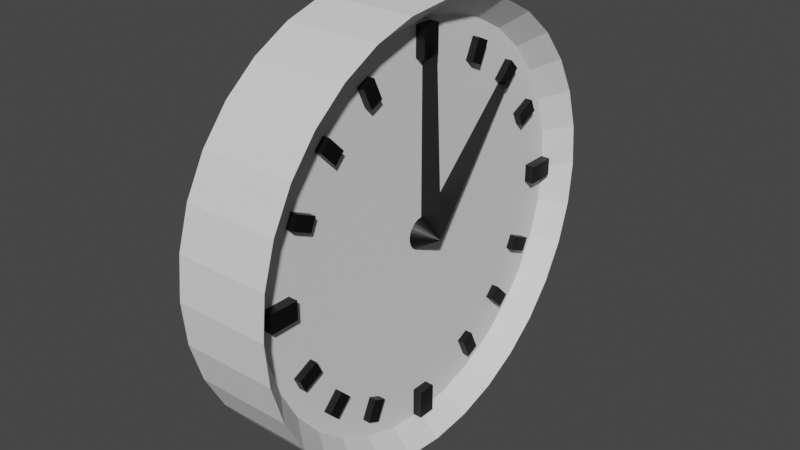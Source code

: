 # Source: Power_up_Tids_stop.blend  (saved by Blender 2.93.21; exported with 4.5.12 LTS)
import bpy
from mathutils import Matrix  # noqa: F401  (used for matrix-valued properties, if any)

bpy.ops.wm.read_factory_settings(use_empty=True)
scene = bpy.context.scene
scene.name = 'Scene'

# ---- collections
col_collection = bpy.data.collections.new('Collection'); scene.collection.children.link(col_collection)

# ---- materials (node trees are filled in below, after node groups)
mat_material_004 = bpy.data.materials.new('Material.004')
mat_material_004.use_transparent_shadow = False

# ---- material node trees
mat_material_004.use_nodes = True; mat_material_004.node_tree.nodes.clear()
_N = mat_material_004.node_tree.nodes; _L = mat_material_004.node_tree.links
n0 = _N.new('ShaderNodeBsdfPrincipled'); n0.name = 'Principled BSDF'; n0.location = (10, 300)
n0.distribution = 'GGX'
n0.subsurface_method = 'BURLEY'
n0.inputs[0].default_value = (0.0, 0.0, 0.0, 1.0)
n0.inputs[3].default_value = 1.45
n0.inputs[27].default_value = (0.0, 0.0, 0.0, 1.0)
n0.inputs[28].default_value = 1.0
n1 = _N.new('ShaderNodeOutputMaterial'); n1.name = 'Material Output'; n1.location = (300, 300)
_L.new(n0.outputs[0], n1.inputs[0])
n1.is_active_output = True

# ---- world
world_world = bpy.data.worlds.new('World'); scene.world = world_world
world_world.use_nodes = True; world_world.node_tree.nodes.clear()
_N = world_world.node_tree.nodes; _L = world_world.node_tree.links
n0 = _N.new('ShaderNodeOutputWorld'); n0.name = 'World Output'; n0.location = (300, 300)
n1 = _N.new('ShaderNodeBackground'); n1.name = 'Background'; n1.location = (10, 300)
n1.inputs[0].default_value = (0.05088, 0.05088, 0.05088, 1.0)
_L.new(n1.outputs[0], n0.inputs[0])
n0.is_active_output = True
world_world.color = (0.05088, 0.05088, 0.05088)
world_world.use_sun_shadow = False
world_world.sun_shadow_jitter_overblur = 0.0

# ---- meshes
me_cylinder = bpy.data.meshes.new('Cylinder')
me_cylinder.from_pydata([(2.422e-09, 1.105, -1.105), (2.422e-09, 1.105, 1.105), (0.2156, 1.084, -1.105), (0.2156, 1.084, 1.105), (0.4229, 1.021, -1.105), (0.4229, 1.021, 1.105), (0.614, 0.9188, -1.105), (0.614, 0.9188, 1.105), (0.7814, 0.7814, -1.105), (0.7814, 0.7814, 1.105), (0.9188, 0.614, -1.105), (0.9188, 0.614, 1.105), (1.021, 0.4229, -1.105), (1.021, 0.4229, 1.105), (1.084, 0.2156, -1.105), (1.084, 0.2156, 1.105), (1.105, -4.461e-08, -1.105), (1.105, -4.461e-08, 1.105), (1.084, -0.2156, -1.105), (1.084, -0.2156, 1.105), (1.021, -0.4229, -1.105), (1.021, -0.4229, 1.105), (0.9188, -0.614, -1.105), (0.9188, -0.614, 1.105), (0.7814, -0.7814, -1.105), (0.7814, -0.7814, 1.105), (0.614, -0.9188, -1.105), (0.614, -0.9188, 1.105), (0.4229, -1.021, -1.105), (0.4229, -1.021, 1.105), (0.2156, -1.084, -1.105), (0.2156, -1.084, 1.105), (-9.419e-08, -1.105, -1.105), (-9.419e-08, -1.105, 1.105), (-0.2156, -1.084, -1.105), (-0.2156, -1.084, 1.105), (-0.4229, -1.021, -1.105), (-0.4229, -1.021, 1.105), (-0.614, -0.9188, -1.105), (-0.614, -0.9188, 1.105), (-0.7814, -0.7814, -1.105), (-0.7814, -0.7814, 1.105), (-0.9188, -0.614, -1.105), (-0.9188, -0.614, 1.105), (-1.021, -0.4229, -1.105), (-1.021, -0.4229, 1.105), (-1.084, -0.2156, -1.105), (-1.084, -0.2156, 1.105), (-1.105, 1.687e-08, -1.105), (-1.105, 1.687e-08, 1.105), (-1.084, 0.2156, -1.105), (-1.084, 0.2156, 1.105), (-1.021, 0.4229, -1.105), (-1.021, 0.4229, 1.105), (-0.9188, 0.614, -1.105), (-0.9188, 0.614, 1.105), (-0.7814, 0.7814, -1.105), (-0.7814, 0.7814, 1.105), (-0.614, 0.9188, -1.105), (-0.614, 0.9188, 1.105), (-0.4229, 1.021, -1.105), (-0.4229, 1.021, 1.105), (-0.2156, 1.084, -1.105), (-0.2156, 1.084, 1.105), (0.1951, 0.9808, 0.5643), (-1.007e-09, 1.0, 0.5643), (0.3827, 0.9239, 0.5643), (0.5556, 0.8315, 0.5643), (0.7071, 0.7071, 0.5643), (0.8315, 0.5556, 0.5643), (0.9239, 0.3827, 0.5643), (0.9808, 0.1951, 0.5643), (1.0, -4.371e-08, 0.5643), (0.9808, -0.1951, 0.5643), (0.9239, -0.3827, 0.5643), (0.8315, -0.5556, 0.5643), (0.7071, -0.7071, 0.5643), (0.5556, -0.8315, 0.5643), (0.3827, -0.9239, 0.5643), (0.1951, -0.9808, 0.5643), (-8.843e-08, -1.0, 0.5643), (-0.1951, -0.9808, 0.5643), (-0.3827, -0.9239, 0.5643), (-0.5556, -0.8315, 0.5643), (-0.7071, -0.7071, 0.5643), (-0.8315, -0.5556, 0.5643), (-0.9239, -0.3827, 0.5643), (-0.9808, -0.1951, 0.5643), (-1.0, 1.192e-08, 0.5643), (-0.9808, 0.1951, 0.5643), (-0.9239, 0.3827, 0.5643), (-0.8315, 0.5556, 0.5643), (-0.7071, 0.7071, 0.5643), (-0.5556, 0.8315, 0.5643), (-0.3827, 0.9239, 0.5643), (-0.1951, 0.9808, 0.5643)], [], [(0, 1, 3, 2), (2, 3, 5, 4), (4, 5, 7, 6), (6, 7, 9, 8), (8, 9, 11, 10), (10, 11, 13, 12), (12, 13, 15, 14), (14, 15, 17, 16), (16, 17, 19, 18), (18, 19, 21, 20), (20, 21, 23, 22), (22, 23, 25, 24), (24, 25, 27, 26), (26, 27, 29, 28), (28, 29, 31, 30), (30, 31, 33, 32), (32, 33, 35, 34), (34, 35, 37, 36), (36, 37, 39, 38), (38, 39, 41, 40), (40, 41, 43, 42), (42, 43, 45, 44), (44, 45, 47, 46), (46, 47, 49, 48), (48, 49, 51, 50), (50, 51, 53, 52), (52, 53, 55, 54), (54, 55, 57, 56), (56, 57, 59, 58), (58, 59, 61, 60), (39, 37, 82, 83), (60, 61, 63, 62), (62, 63, 1, 0), (0, 2, 4, 6, 8, 10, 12, 14, 16, 18, 20, 22, 24, 26, 28, 30, 32, 34, 36, 38, 40, 42, 44, 46, 48, 50, 52, 54, 56, 58, 60, 62), (64, 65, 95, 94, 93, 92, 91, 90, 89, 88, 87, 86, 85, 84, 83, 82, 81, 80, 79, 78, 77, 76, 75, 74, 73, 72, 71, 70, 69, 68, 67, 66), (57, 55, 91, 92), (13, 11, 69, 70), (31, 29, 78, 79), (49, 47, 87, 88), (5, 3, 64, 66), (23, 21, 74, 75), (41, 39, 83, 84), (59, 57, 92, 93), (15, 13, 70, 71), (33, 31, 79, 80), (51, 49, 88, 89), (7, 5, 66, 67), (25, 23, 75, 76), (43, 41, 84, 85), (61, 59, 93, 94), (17, 15, 71, 72), (35, 33, 80, 81), (53, 51, 89, 90), (9, 7, 67, 68), (27, 25, 76, 77), (45, 43, 85, 86), (63, 61, 94, 95), (19, 17, 72, 73), (37, 35, 81, 82), (55, 53, 90, 91), (11, 9, 68, 69), (29, 27, 77, 78), (47, 45, 86, 87), (3, 1, 65, 64), (1, 63, 95, 65), (21, 19, 73, 74)])
_uv = me_cylinder.uv_layers.new(name='UVMap')
_uv.uv.foreach_set('vector', [1.0, 0.5, 1.0, 1.0, 0.9688, 1.0, 0.9688, 0.5, 0.9688, 0.5, 0.9688, 1.0, 0.9375, 1.0, 0.9375, 0.5, 0.9375, 0.5, 0.9375, 1.0, 0.9062, 1.0, 0.9062, 0.5, 0.9062, 0.5, 0.9062, 1.0, 0.875, 1.0, 0.875, 0.5, 0.875, 0.5, 0.875, 1.0, 0.8438, 1.0, 0.8438, 0.5, 0.8438, 0.5, 0.8438, 1.0, 0.8125, 1.0, 0.8125, 0.5, 0.8125, 0.5, 0.8125, 1.0, 0.7812, 1.0, 0.7812, 0.5, 0.7812, 0.5, 0.7812, 1.0, 0.75, 1.0, 0.75, 0.5, 0.75, 0.5, 0.75, 1.0, 0.7188, 1.0, 0.7188, 0.5, 0.7188, 0.5, 0.7188, 1.0, 0.6875, 1.0, 0.6875, 0.5, 0.6875, 0.5, 0.6875, 1.0, 0.6562, 1.0, 0.6562, 0.5, 0.6562, 0.5, 0.6562, 1.0, 0.625, 1.0, 0.625, 0.5, 0.625, 0.5, 0.625, 1.0, 0.5938, 1.0, 0.5938, 0.5, 0.5938, 0.5, 0.5938, 1.0, 0.5625, 1.0, 0.5625, 0.5, 0.5625, 0.5, 0.5625, 1.0, 0.5312, 1.0, 0.5312, 0.5, 0.5312, 0.5, 0.5312, 1.0, 0.5, 1.0, 0.5, 0.5, 0.5, 0.5, 0.5, 1.0, 0.4688, 1.0, 0.4688, 0.5, 0.4688, 0.5, 0.4688, 1.0, 0.4375, 1.0, 0.4375, 0.5, 0.4375, 0.5, 0.4375, 1.0, 0.4062, 1.0, 0.4062, 0.5, 0.4062, 0.5, 0.4062, 1.0, 0.375, 1.0, 0.375, 0.5, 0.375, 0.5, 0.375, 1.0, 0.3438, 1.0, 0.3438, 0.5, 0.3438, 0.5, 0.3438, 1.0, 0.3125, 1.0, 0.3125, 0.5, 0.3125, 0.5, 0.3125, 1.0, 0.2812, 1.0, 0.2812, 0.5, 0.2812, 0.5, 0.2812, 1.0, 0.25, 1.0, 0.25, 0.5, 0.25, 0.5, 0.25, 1.0, 0.2188, 1.0, 0.2188, 0.5, 0.2188, 0.5, 0.2188, 1.0, 0.1875, 1.0, 0.1875, 0.5, 0.1875, 0.5, 0.1875, 1.0, 0.1562, 1.0, 0.1562, 0.5, 0.1562, 0.5, 0.1562, 1.0, 0.125, 1.0, 0.125, 0.5, 0.125, 0.5, 0.125, 1.0, 0.09375, 1.0, 0.09375, 0.5, 0.09375, 0.5, 0.09375, 1.0, 0.0625, 1.0, 0.0625, 0.5, 0.4062, 1.0, 0.4375, 1.0, 0.4375, 1.0, 0.4062, 1.0, 0.0625, 0.5, 0.0625, 1.0, 0.03125, 1.0, 0.03125, 0.5, 0.03125, 0.5, 0.03125, 1.0, 0.0, 1.0, 0.0, 0.5, 0.75, 0.49, 0.7968, 0.4854, 0.8418, 0.4717, 0.8833, 0.4496, 0.9197, 0.4197, 0.9496, 0.3833, 0.9717, 0.3418, 0.9854, 0.2968, 0.99, 0.25, 0.9854, 0.2032, 0.9717, 0.1582, 0.9496, 0.1167, 0.9197, 0.08029, 0.8833, 0.05045, 0.8418, 0.02827, 0.7968, 0.01461, 0.75, 0.01, 0.7032, 0.01461, 0.6582, 0.02827, 0.6167, 0.05045, 0.5803, 0.08029, 0.5504, 0.1167, 0.5283, 0.1582, 0.5146, 0.2032, 0.51, 0.25, 0.5146, 0.2968, 0.5283, 0.3418, 0.5504, 0.3833, 0.5803, 0.4197, 0.6167, 0.4496, 0.6582, 0.4717, 0.7032, 0.4854, 0.2968, 0.4854, 0.25, 0.49, 0.2032, 0.4854, 0.1582, 0.4717, 0.1167, 0.4496, 0.08029, 0.4197, 0.05045, 0.3833, 0.02827, 0.3418, 0.01461, 0.2968, 0.01, 0.25, 0.01461, 0.2032, 0.02827, 0.1582, 0.05045, 0.1167, 0.08029, 0.08029, 0.1167, 0.05045, 0.1582, 0.02827, 0.2032, 0.01461, 0.25, 0.01, 0.2968, 0.01461, 0.3418, 0.02827, 0.3833, 0.05045, 0.4197, 0.08029, 0.4496, 0.1167, 0.4717, 0.1582, 0.4854, 0.2032, 0.49, 0.25, 0.4854, 0.2968, 0.4717, 0.3418, 0.4496, 0.3833, 0.4197, 0.4197, 0.3833, 0.4496, 0.3418, 0.4717, 0.125, 1.0, 0.1562, 1.0, 0.1562, 1.0, 0.125, 1.0, 0.8125, 1.0, 0.8438, 1.0, 0.8438, 1.0, 0.8125, 1.0, 0.5312, 1.0, 0.5625, 1.0, 0.5625, 1.0, 0.5312, 1.0, 0.25, 1.0, 0.2812, 1.0, 0.2812, 1.0, 0.25, 1.0, 0.9375, 1.0, 0.9688, 1.0, 0.9688, 1.0, 0.9375, 1.0, 0.6562, 1.0, 0.6875, 1.0, 0.6875, 1.0, 0.6562, 1.0, 0.375, 1.0, 0.4062, 1.0, 0.4062, 1.0, 0.375, 1.0, 0.09375, 1.0, 0.125, 1.0, 0.125, 1.0, 0.09375, 1.0, 0.7812, 1.0, 0.8125, 1.0, 0.8125, 1.0, 0.7812, 1.0, 0.5, 1.0, 0.5312, 1.0, 0.5312, 1.0, 0.5, 1.0, 0.2188, 1.0, 0.25, 1.0, 0.25, 1.0, 0.2188, 1.0, 0.9062, 1.0, 0.9375, 1.0, 0.9375, 1.0, 0.9062, 1.0, 0.625, 1.0, 0.6562, 1.0, 0.6562, 1.0, 0.625, 1.0, 0.3438, 1.0, 0.375, 1.0, 0.375, 1.0, 0.3438, 1.0, 0.0625, 1.0, 0.09375, 1.0, 0.09375, 1.0, 0.0625, 1.0, 0.75, 1.0, 0.7812, 1.0, 0.7812, 1.0, 0.75, 1.0, 0.4688, 1.0, 0.5, 1.0, 0.5, 1.0, 0.4688, 1.0, 0.1875, 1.0, 0.2188, 1.0, 0.2188, 1.0, 0.1875, 1.0, 0.875, 1.0, 0.9062, 1.0, 0.9062, 1.0, 0.875, 1.0, 0.5938, 1.0, 0.625, 1.0, 0.625, 1.0, 0.5938, 1.0, 0.3125, 1.0, 0.3438, 1.0, 0.3438, 1.0, 0.3125, 1.0, 0.03125, 1.0, 0.0625, 1.0, 0.0625, 1.0, 0.03125, 1.0, 0.7188, 1.0, 0.75, 1.0, 0.75, 1.0, 0.7188, 1.0, 0.4375, 1.0, 0.4688, 1.0, 0.4688, 1.0, 0.4375, 1.0, 0.1562, 1.0, 0.1875, 1.0, 0.1875, 1.0, 0.1562, 1.0, 0.8438, 1.0, 0.875, 1.0, 0.875, 1.0, 0.8438, 1.0, 0.5625, 1.0, 0.5938, 1.0, 0.5938, 1.0, 0.5625, 1.0, 0.2812, 1.0, 0.3125, 1.0, 0.3125, 1.0, 0.2812, 1.0, 0.9688, 1.0, 1.0, 1.0, 1.0, 1.0, 0.9688, 1.0, 0.0, 1.0, 0.03125, 1.0, 0.03125, 1.0, 0.0, 1.0, 0.6875, 1.0, 0.7188, 1.0, 0.7188, 1.0, 0.6875, 1.0])
me_cylinder.use_remesh_fix_poles = True
me_cylinder.use_remesh_preserve_attributes = False
me_cylinder.update()
me_cone = bpy.data.meshes.new('Cone')
me_cone.from_pydata([(0.0, 1.0, -1.0), (0.1951, 0.9808, -1.0), (0.3827, 0.9239, -1.0), (0.5556, 0.8315, -1.0), (0.7071, 0.7071, -1.0), (0.8315, 0.5556, -1.0), (0.9239, 0.3827, -1.0), (0.9808, 0.1951, -1.0), (1.0, -4.371e-08, -1.0), (0.9808, -0.1951, -1.0), (0.9239, -0.3827, -1.0), (0.8315, -0.5556, -1.0), (0.7071, -0.7071, -1.0), (0.5556, -0.8315, -1.0), (0.3827, -0.9239, -1.0), (0.1951, -0.9808, -1.0), (-8.742e-08, -1.0, -1.0), (-0.1951, -0.9808, -1.0), (-0.3827, -0.9239, -1.0), (-0.5556, -0.8315, -1.0), (-0.7071, -0.7071, -1.0), (-0.8315, -0.5556, -1.0), (-0.9239, -0.3827, -1.0), (-0.9808, -0.1951, -1.0), (-1.0, 1.192e-08, -1.0), (-0.9808, 0.1951, -1.0), (-0.9239, 0.3827, -1.0), (-0.8315, 0.5556, -1.0), (-0.7071, 0.7071, -1.0), (-0.5556, 0.8315, -1.0), (-0.3827, 0.9239, -1.0), (-0.1951, 0.9808, -1.0), (0.0, 0.0, 1.0), (0.0, 0.0, 1.0), (-0.8315, 0.5556, -1.0), (-0.7071, 0.7071, -1.0), (0.0, 0.0, 1.0), (-0.8315, 0.5556, -1.0), (-0.7071, 0.7071, -1.0), (-6.486, 6.639, -0.1422), (-7.317, 7.195, -2.142), (-7.193, 7.347, -2.142), (-9.821, -0.02626, 0.4341), (-10.82, -0.02626, -1.566), (-10.8, 0.1688, -1.566)], [], [(0, 32, 1), (1, 32, 2), (2, 32, 3), (3, 32, 4), (4, 32, 5), (5, 32, 6), (6, 32, 7), (7, 32, 8), (8, 32, 9), (9, 32, 10), (10, 32, 11), (11, 32, 12), (12, 32, 13), (13, 32, 14), (14, 32, 15), (15, 32, 16), (16, 32, 17), (17, 32, 18), (18, 32, 19), (19, 32, 20), (20, 32, 21), (21, 32, 22), (22, 32, 23), (23, 32, 24), (32, 25, 44, 42), (25, 32, 26), (26, 32, 27), (32, 28, 35, 33), (28, 32, 29), (29, 32, 30), (0, 1, 2, 3, 4, 5, 6, 7, 8, 9, 10, 11, 12, 13, 14, 15, 16, 17, 18, 19, 20, 21, 22, 23, 24, 25, 26, 27, 28, 29, 30, 31), (30, 32, 31), (31, 32, 0), (33, 35, 38, 36), (28, 27, 34, 35), (27, 32, 33, 34), (36, 38, 41, 39), (35, 34, 37, 38), (34, 33, 36, 37), (40, 39, 41), (38, 37, 40, 41), (37, 36, 39, 40), (43, 42, 44), (25, 24, 43, 44), (24, 32, 42, 43)])
_uv = me_cone.uv_layers.new(name='UVMap')
_uv.uv.foreach_set('vector', [0.25, 0.49, 0.25, 0.25, 0.2968, 0.4854, 0.2968, 0.4854, 0.25, 0.25, 0.3418, 0.4717, 0.3418, 0.4717, 0.25, 0.25, 0.3833, 0.4496, 0.3833, 0.4496, 0.25, 0.25, 0.4197, 0.4197, 0.4197, 0.4197, 0.25, 0.25, 0.4496, 0.3833, 0.4496, 0.3833, 0.25, 0.25, 0.4717, 0.3418, 0.4717, 0.3418, 0.25, 0.25, 0.4854, 0.2968, 0.4854, 0.2968, 0.25, 0.25, 0.49, 0.25, 0.49, 0.25, 0.25, 0.25, 0.4854, 0.2032, 0.4854, 0.2032, 0.25, 0.25, 0.4717, 0.1582, 0.4717, 0.1582, 0.25, 0.25, 0.4496, 0.1167, 0.4496, 0.1167, 0.25, 0.25, 0.4197, 0.08029, 0.4197, 0.08029, 0.25, 0.25, 0.3833, 0.05045, 0.3833, 0.05045, 0.25, 0.25, 0.3418, 0.02827, 0.3418, 0.02827, 0.25, 0.25, 0.2968, 0.01461, 0.2968, 0.01461, 0.25, 0.25, 0.25, 0.01, 0.25, 0.01, 0.25, 0.25, 0.2032, 0.01461, 0.2032, 0.01461, 0.25, 0.25, 0.1582, 0.02827, 0.1582, 0.02827, 0.25, 0.25, 0.1167, 0.05045, 0.1167, 0.05045, 0.25, 0.25, 0.08029, 0.08029, 0.08029, 0.08029, 0.25, 0.25, 0.05045, 0.1167, 0.05045, 0.1167, 0.25, 0.25, 0.02827, 0.1582, 0.02827, 0.1582, 0.25, 0.25, 0.01461, 0.2032, 0.01461, 0.2032, 0.25, 0.25, 0.01, 0.25, 0.25, 0.25, 0.01461, 0.2968, 0.01461, 0.2968, 0.25, 0.25, 0.01461, 0.2968, 0.25, 0.25, 0.02827, 0.3418, 0.02827, 0.3418, 0.25, 0.25, 0.05045, 0.3833, 0.25, 0.25, 0.08029, 0.4197, 0.08029, 0.4197, 0.25, 0.25, 0.08029, 0.4197, 0.25, 0.25, 0.1167, 0.4496, 0.1167, 0.4496, 0.25, 0.25, 0.1582, 0.4717, 0.75, 0.49, 0.7968, 0.4854, 0.8418, 0.4717, 0.8833, 0.4496, 0.9197, 0.4197, 0.9496, 0.3833, 0.9717, 0.3418, 0.9854, 0.2968, 0.99, 0.25, 0.9854, 0.2032, 0.9717, 0.1582, 0.9496, 0.1167, 0.9197, 0.08029, 0.8833, 0.05045, 0.8418, 0.02827, 0.7968, 0.01461, 0.75, 0.01, 0.7032, 0.01461, 0.6582, 0.02827, 0.6167, 0.05045, 0.5803, 0.08029, 0.5504, 0.1167, 0.5283, 0.1582, 0.5146, 0.2032, 0.51, 0.25, 0.5146, 0.2968, 0.5283, 0.3418, 0.5504, 0.3833, 0.5803, 0.4197, 0.6167, 0.4496, 0.6582, 0.4717, 0.7032, 0.4854, 0.1582, 0.4717, 0.25, 0.25, 0.2032, 0.4854, 0.2032, 0.4854, 0.25, 0.25, 0.25, 0.49, 0.25, 0.25, 0.08029, 0.4197, 0.08029, 0.4197, 0.25, 0.25, 0.5803, 0.4197, 0.5504, 0.3833, 0.5504, 0.3833, 0.5803, 0.4197, 0.05045, 0.3833, 0.25, 0.25, 0.25, 0.25, 0.05045, 0.3833, 0.25, 0.25, 0.08029, 0.4197, 0.08029, 0.4197, 0.25, 0.25, 0.5803, 0.4197, 0.5504, 0.3833, 0.5504, 0.3833, 0.5803, 0.4197, 0.05045, 0.3833, 0.25, 0.25, 0.25, 0.25, 0.05045, 0.3833, 0.05045, 0.3833, 0.25, 0.25, 0.08029, 0.4197, 0.5803, 0.4197, 0.5504, 0.3833, 0.5504, 0.3833, 0.5803, 0.4197, 0.05045, 0.3833, 0.25, 0.25, 0.25, 0.25, 0.05045, 0.3833, 0.01, 0.25, 0.25, 0.25, 0.01461, 0.2968, 0.5146, 0.2968, 0.51, 0.25, 0.51, 0.25, 0.5146, 0.2968, 0.01, 0.25, 0.25, 0.25, 0.25, 0.25, 0.01, 0.25])
me_cone.materials.append(mat_material_004)
me_cone.use_remesh_fix_poles = True
me_cone.use_remesh_preserve_attributes = False
me_cone.update()
me_cube_002 = bpy.data.meshes.new('Cube.002')
me_cube_002.from_pydata([(-1.0, -1.0, -1.0), (-1.0, -1.0, 1.0), (-1.0, 1.0, -1.0), (-1.0, 1.0, 1.0), (1.0, -1.0, -1.0), (1.0, -1.0, 1.0), (1.0, 1.0, -1.0), (1.0, 1.0, 1.0)], [], [(0, 1, 3, 2), (2, 3, 7, 6), (6, 7, 5, 4), (4, 5, 1, 0), (2, 6, 4, 0), (7, 3, 1, 5)])
_uv = me_cube_002.uv_layers.new(name='UVMap')
_uv.uv.foreach_set('vector', [0.375, 0.0, 0.625, 0.0, 0.625, 0.25, 0.375, 0.25, 0.375, 0.25, 0.625, 0.25, 0.625, 0.5, 0.375, 0.5, 0.375, 0.5, 0.625, 0.5, 0.625, 0.75, 0.375, 0.75, 0.375, 0.75, 0.625, 0.75, 0.625, 1.0, 0.375, 1.0, 0.125, 0.5, 0.375, 0.5, 0.375, 0.75, 0.125, 0.75, 0.625, 0.5, 0.875, 0.5, 0.875, 0.75, 0.625, 0.75])
me_cube_002.materials.append(mat_material_004)
me_cube_002.use_remesh_fix_poles = True
me_cube_002.use_remesh_preserve_attributes = False
me_cube_002.update()
me_cube_003 = bpy.data.meshes.new('Cube.003')
me_cube_003.from_pydata([(-1.0, -1.0, -1.0), (-1.0, -1.0, 1.0), (-1.0, 1.0, -1.0), (-1.0, 1.0, 1.0), (1.0, -1.0, -1.0), (1.0, -1.0, 1.0), (1.0, 1.0, -1.0), (1.0, 1.0, 1.0)], [], [(0, 1, 3, 2), (2, 3, 7, 6), (6, 7, 5, 4), (4, 5, 1, 0), (2, 6, 4, 0), (7, 3, 1, 5)])
_uv = me_cube_003.uv_layers.new(name='UVMap')
_uv.uv.foreach_set('vector', [0.375, 0.0, 0.625, 0.0, 0.625, 0.25, 0.375, 0.25, 0.375, 0.25, 0.625, 0.25, 0.625, 0.5, 0.375, 0.5, 0.375, 0.5, 0.625, 0.5, 0.625, 0.75, 0.375, 0.75, 0.375, 0.75, 0.625, 0.75, 0.625, 1.0, 0.375, 1.0, 0.125, 0.5, 0.375, 0.5, 0.375, 0.75, 0.125, 0.75, 0.625, 0.5, 0.875, 0.5, 0.875, 0.75, 0.625, 0.75])
me_cube_003.materials.append(mat_material_004)
me_cube_003.use_remesh_fix_poles = True
me_cube_003.use_remesh_preserve_attributes = False
me_cube_003.update()
me_cube_004 = bpy.data.meshes.new('Cube.004')
me_cube_004.from_pydata([(-1.0, -1.0, -1.0), (-1.0, -1.0, 1.0), (-1.0, 1.0, -1.0), (-1.0, 1.0, 1.0), (1.0, -1.0, -1.0), (1.0, -1.0, 1.0), (1.0, 1.0, -1.0), (1.0, 1.0, 1.0)], [], [(0, 1, 3, 2), (2, 3, 7, 6), (6, 7, 5, 4), (4, 5, 1, 0), (2, 6, 4, 0), (7, 3, 1, 5)])
_uv = me_cube_004.uv_layers.new(name='UVMap')
_uv.uv.foreach_set('vector', [0.375, 0.0, 0.625, 0.0, 0.625, 0.25, 0.375, 0.25, 0.375, 0.25, 0.625, 0.25, 0.625, 0.5, 0.375, 0.5, 0.375, 0.5, 0.625, 0.5, 0.625, 0.75, 0.375, 0.75, 0.375, 0.75, 0.625, 0.75, 0.625, 1.0, 0.375, 1.0, 0.125, 0.5, 0.375, 0.5, 0.375, 0.75, 0.125, 0.75, 0.625, 0.5, 0.875, 0.5, 0.875, 0.75, 0.625, 0.75])
me_cube_004.materials.append(mat_material_004)
me_cube_004.use_remesh_fix_poles = True
me_cube_004.use_remesh_preserve_attributes = False
me_cube_004.update()
me_cube_005 = bpy.data.meshes.new('Cube.005')
me_cube_005.from_pydata([(-1.0, -1.0, -1.0), (-1.0, -1.0, 1.0), (-1.0, 1.0, -1.0), (-1.0, 1.0, 1.0), (1.0, -1.0, -1.0), (1.0, -1.0, 1.0), (1.0, 1.0, -1.0), (1.0, 1.0, 1.0)], [], [(0, 1, 3, 2), (2, 3, 7, 6), (6, 7, 5, 4), (4, 5, 1, 0), (2, 6, 4, 0), (7, 3, 1, 5)])
_uv = me_cube_005.uv_layers.new(name='UVMap')
_uv.uv.foreach_set('vector', [0.375, 0.0, 0.625, 0.0, 0.625, 0.25, 0.375, 0.25, 0.375, 0.25, 0.625, 0.25, 0.625, 0.5, 0.375, 0.5, 0.375, 0.5, 0.625, 0.5, 0.625, 0.75, 0.375, 0.75, 0.375, 0.75, 0.625, 0.75, 0.625, 1.0, 0.375, 1.0, 0.125, 0.5, 0.375, 0.5, 0.375, 0.75, 0.125, 0.75, 0.625, 0.5, 0.875, 0.5, 0.875, 0.75, 0.625, 0.75])
me_cube_005.materials.append(mat_material_004)
me_cube_005.use_remesh_fix_poles = True
me_cube_005.use_remesh_preserve_attributes = False
me_cube_005.update()
me_cube_009 = bpy.data.meshes.new('Cube.009')
me_cube_009.from_pydata([(-1.0, -1.0, -1.0), (-1.0, -1.0, 1.0), (-1.0, 1.0, -1.0), (-1.0, 1.0, 1.0), (1.0, -1.0, -1.0), (1.0, -1.0, 1.0), (1.0, 1.0, -1.0), (1.0, 1.0, 1.0)], [], [(0, 1, 3, 2), (2, 3, 7, 6), (6, 7, 5, 4), (4, 5, 1, 0), (2, 6, 4, 0), (7, 3, 1, 5)])
_uv = me_cube_009.uv_layers.new(name='UVMap')
_uv.uv.foreach_set('vector', [0.375, 0.0, 0.625, 0.0, 0.625, 0.25, 0.375, 0.25, 0.375, 0.25, 0.625, 0.25, 0.625, 0.5, 0.375, 0.5, 0.375, 0.5, 0.625, 0.5, 0.625, 0.75, 0.375, 0.75, 0.375, 0.75, 0.625, 0.75, 0.625, 1.0, 0.375, 1.0, 0.125, 0.5, 0.375, 0.5, 0.375, 0.75, 0.125, 0.75, 0.625, 0.5, 0.875, 0.5, 0.875, 0.75, 0.625, 0.75])
me_cube_009.materials.append(mat_material_004)
me_cube_009.use_remesh_fix_poles = True
me_cube_009.use_remesh_preserve_attributes = False
me_cube_009.update()
me_cube_008 = bpy.data.meshes.new('Cube.008')
me_cube_008.from_pydata([(-1.0, -1.0, -1.0), (-1.0, -1.0, 1.0), (-1.0, 1.0, -1.0), (-1.0, 1.0, 1.0), (1.0, -1.0, -1.0), (1.0, -1.0, 1.0), (1.0, 1.0, -1.0), (1.0, 1.0, 1.0)], [], [(0, 1, 3, 2), (2, 3, 7, 6), (6, 7, 5, 4), (4, 5, 1, 0), (2, 6, 4, 0), (7, 3, 1, 5)])
_uv = me_cube_008.uv_layers.new(name='UVMap')
_uv.uv.foreach_set('vector', [0.375, 0.0, 0.625, 0.0, 0.625, 0.25, 0.375, 0.25, 0.375, 0.25, 0.625, 0.25, 0.625, 0.5, 0.375, 0.5, 0.375, 0.5, 0.625, 0.5, 0.625, 0.75, 0.375, 0.75, 0.375, 0.75, 0.625, 0.75, 0.625, 1.0, 0.375, 1.0, 0.125, 0.5, 0.375, 0.5, 0.375, 0.75, 0.125, 0.75, 0.625, 0.5, 0.875, 0.5, 0.875, 0.75, 0.625, 0.75])
me_cube_008.materials.append(mat_material_004)
me_cube_008.use_remesh_fix_poles = True
me_cube_008.use_remesh_preserve_attributes = False
me_cube_008.update()
me_cube_007 = bpy.data.meshes.new('Cube.007')
me_cube_007.from_pydata([(-1.0, -1.0, -1.0), (-1.0, -1.0, 1.0), (-1.0, 1.0, -1.0), (-1.0, 1.0, 1.0), (1.0, -1.0, -1.0), (1.0, -1.0, 1.0), (1.0, 1.0, -1.0), (1.0, 1.0, 1.0)], [], [(0, 1, 3, 2), (2, 3, 7, 6), (6, 7, 5, 4), (4, 5, 1, 0), (2, 6, 4, 0), (7, 3, 1, 5)])
_uv = me_cube_007.uv_layers.new(name='UVMap')
_uv.uv.foreach_set('vector', [0.375, 0.0, 0.625, 0.0, 0.625, 0.25, 0.375, 0.25, 0.375, 0.25, 0.625, 0.25, 0.625, 0.5, 0.375, 0.5, 0.375, 0.5, 0.625, 0.5, 0.625, 0.75, 0.375, 0.75, 0.375, 0.75, 0.625, 0.75, 0.625, 1.0, 0.375, 1.0, 0.125, 0.5, 0.375, 0.5, 0.375, 0.75, 0.125, 0.75, 0.625, 0.5, 0.875, 0.5, 0.875, 0.75, 0.625, 0.75])
me_cube_007.materials.append(mat_material_004)
me_cube_007.use_remesh_fix_poles = True
me_cube_007.use_remesh_preserve_attributes = False
me_cube_007.update()
me_cube_006 = bpy.data.meshes.new('Cube.006')
me_cube_006.from_pydata([(-1.0, -1.0, -1.0), (-1.0, -1.0, 1.0), (-1.0, 1.0, -1.0), (-1.0, 1.0, 1.0), (1.0, -1.0, -1.0), (1.0, -1.0, 1.0), (1.0, 1.0, -1.0), (1.0, 1.0, 1.0)], [], [(0, 1, 3, 2), (2, 3, 7, 6), (6, 7, 5, 4), (4, 5, 1, 0), (2, 6, 4, 0), (7, 3, 1, 5)])
_uv = me_cube_006.uv_layers.new(name='UVMap')
_uv.uv.foreach_set('vector', [0.375, 0.0, 0.625, 0.0, 0.625, 0.25, 0.375, 0.25, 0.375, 0.25, 0.625, 0.25, 0.625, 0.5, 0.375, 0.5, 0.375, 0.5, 0.625, 0.5, 0.625, 0.75, 0.375, 0.75, 0.375, 0.75, 0.625, 0.75, 0.625, 1.0, 0.375, 1.0, 0.125, 0.5, 0.375, 0.5, 0.375, 0.75, 0.125, 0.75, 0.625, 0.5, 0.875, 0.5, 0.875, 0.75, 0.625, 0.75])
me_cube_006.materials.append(mat_material_004)
me_cube_006.use_remesh_fix_poles = True
me_cube_006.use_remesh_preserve_attributes = False
me_cube_006.update()
me_cube_013 = bpy.data.meshes.new('Cube.013')
me_cube_013.from_pydata([(-1.0, -1.0, -1.0), (-1.0, -1.0, 1.0), (-1.0, 1.0, -1.0), (-1.0, 1.0, 1.0), (1.0, -1.0, -1.0), (1.0, -1.0, 1.0), (1.0, 1.0, -1.0), (1.0, 1.0, 1.0)], [], [(0, 1, 3, 2), (2, 3, 7, 6), (6, 7, 5, 4), (4, 5, 1, 0), (2, 6, 4, 0), (7, 3, 1, 5)])
_uv = me_cube_013.uv_layers.new(name='UVMap')
_uv.uv.foreach_set('vector', [0.375, 0.0, 0.625, 0.0, 0.625, 0.25, 0.375, 0.25, 0.375, 0.25, 0.625, 0.25, 0.625, 0.5, 0.375, 0.5, 0.375, 0.5, 0.625, 0.5, 0.625, 0.75, 0.375, 0.75, 0.375, 0.75, 0.625, 0.75, 0.625, 1.0, 0.375, 1.0, 0.125, 0.5, 0.375, 0.5, 0.375, 0.75, 0.125, 0.75, 0.625, 0.5, 0.875, 0.5, 0.875, 0.75, 0.625, 0.75])
me_cube_013.materials.append(mat_material_004)
me_cube_013.use_remesh_fix_poles = True
me_cube_013.use_remesh_preserve_attributes = False
me_cube_013.update()
me_cube_012 = bpy.data.meshes.new('Cube.012')
me_cube_012.from_pydata([(-1.0, -1.0, -1.0), (-1.0, -1.0, 1.0), (-1.0, 1.0, -1.0), (-1.0, 1.0, 1.0), (1.0, -1.0, -1.0), (1.0, -1.0, 1.0), (1.0, 1.0, -1.0), (1.0, 1.0, 1.0)], [], [(0, 1, 3, 2), (2, 3, 7, 6), (6, 7, 5, 4), (4, 5, 1, 0), (2, 6, 4, 0), (7, 3, 1, 5)])
_uv = me_cube_012.uv_layers.new(name='UVMap')
_uv.uv.foreach_set('vector', [0.375, 0.0, 0.625, 0.0, 0.625, 0.25, 0.375, 0.25, 0.375, 0.25, 0.625, 0.25, 0.625, 0.5, 0.375, 0.5, 0.375, 0.5, 0.625, 0.5, 0.625, 0.75, 0.375, 0.75, 0.375, 0.75, 0.625, 0.75, 0.625, 1.0, 0.375, 1.0, 0.125, 0.5, 0.375, 0.5, 0.375, 0.75, 0.125, 0.75, 0.625, 0.5, 0.875, 0.5, 0.875, 0.75, 0.625, 0.75])
me_cube_012.materials.append(mat_material_004)
me_cube_012.use_remesh_fix_poles = True
me_cube_012.use_remesh_preserve_attributes = False
me_cube_012.update()
me_cube_011 = bpy.data.meshes.new('Cube.011')
me_cube_011.from_pydata([(-1.0, -1.0, -1.0), (-1.0, -1.0, 1.0), (-1.0, 1.0, -1.0), (-1.0, 1.0, 1.0), (1.0, -1.0, -1.0), (1.0, -1.0, 1.0), (1.0, 1.0, -1.0), (1.0, 1.0, 1.0)], [], [(0, 1, 3, 2), (2, 3, 7, 6), (6, 7, 5, 4), (4, 5, 1, 0), (2, 6, 4, 0), (7, 3, 1, 5)])
_uv = me_cube_011.uv_layers.new(name='UVMap')
_uv.uv.foreach_set('vector', [0.375, 0.0, 0.625, 0.0, 0.625, 0.25, 0.375, 0.25, 0.375, 0.25, 0.625, 0.25, 0.625, 0.5, 0.375, 0.5, 0.375, 0.5, 0.625, 0.5, 0.625, 0.75, 0.375, 0.75, 0.375, 0.75, 0.625, 0.75, 0.625, 1.0, 0.375, 1.0, 0.125, 0.5, 0.375, 0.5, 0.375, 0.75, 0.125, 0.75, 0.625, 0.5, 0.875, 0.5, 0.875, 0.75, 0.625, 0.75])
me_cube_011.materials.append(mat_material_004)
me_cube_011.use_remesh_fix_poles = True
me_cube_011.use_remesh_preserve_attributes = False
me_cube_011.update()
me_cube_010 = bpy.data.meshes.new('Cube.010')
me_cube_010.from_pydata([(-1.0, -1.0, -1.0), (-1.0, -1.0, 1.0), (-1.0, 1.0, -1.0), (-1.0, 1.0, 1.0), (1.0, -1.0, -1.0), (1.0, -1.0, 1.0), (1.0, 1.0, -1.0), (1.0, 1.0, 1.0)], [], [(0, 1, 3, 2), (2, 3, 7, 6), (6, 7, 5, 4), (4, 5, 1, 0), (2, 6, 4, 0), (7, 3, 1, 5)])
_uv = me_cube_010.uv_layers.new(name='UVMap')
_uv.uv.foreach_set('vector', [0.375, 0.0, 0.625, 0.0, 0.625, 0.25, 0.375, 0.25, 0.375, 0.25, 0.625, 0.25, 0.625, 0.5, 0.375, 0.5, 0.375, 0.5, 0.625, 0.5, 0.625, 0.75, 0.375, 0.75, 0.375, 0.75, 0.625, 0.75, 0.625, 1.0, 0.375, 1.0, 0.125, 0.5, 0.375, 0.5, 0.375, 0.75, 0.125, 0.75, 0.625, 0.5, 0.875, 0.5, 0.875, 0.75, 0.625, 0.75])
me_cube_010.materials.append(mat_material_004)
me_cube_010.use_remesh_fix_poles = True
me_cube_010.use_remesh_preserve_attributes = False
me_cube_010.update()
me_cube_017 = bpy.data.meshes.new('Cube.017')
me_cube_017.from_pydata([(-1.0, -1.0, -1.0), (-1.0, -1.0, 1.0), (-1.0, 1.0, -1.0), (-1.0, 1.0, 1.0), (1.0, -1.0, -1.0), (1.0, -1.0, 1.0), (1.0, 1.0, -1.0), (1.0, 1.0, 1.0)], [], [(0, 1, 3, 2), (2, 3, 7, 6), (6, 7, 5, 4), (4, 5, 1, 0), (2, 6, 4, 0), (7, 3, 1, 5)])
_uv = me_cube_017.uv_layers.new(name='UVMap')
_uv.uv.foreach_set('vector', [0.375, 0.0, 0.625, 0.0, 0.625, 0.25, 0.375, 0.25, 0.375, 0.25, 0.625, 0.25, 0.625, 0.5, 0.375, 0.5, 0.375, 0.5, 0.625, 0.5, 0.625, 0.75, 0.375, 0.75, 0.375, 0.75, 0.625, 0.75, 0.625, 1.0, 0.375, 1.0, 0.125, 0.5, 0.375, 0.5, 0.375, 0.75, 0.125, 0.75, 0.625, 0.5, 0.875, 0.5, 0.875, 0.75, 0.625, 0.75])
me_cube_017.materials.append(mat_material_004)
me_cube_017.use_remesh_fix_poles = True
me_cube_017.use_remesh_preserve_attributes = False
me_cube_017.update()
me_cube_016 = bpy.data.meshes.new('Cube.016')
me_cube_016.from_pydata([(-1.0, -1.0, -1.0), (-1.0, -1.0, 1.0), (-1.0, 1.0, -1.0), (-1.0, 1.0, 1.0), (1.0, -1.0, -1.0), (1.0, -1.0, 1.0), (1.0, 1.0, -1.0), (1.0, 1.0, 1.0)], [], [(0, 1, 3, 2), (2, 3, 7, 6), (6, 7, 5, 4), (4, 5, 1, 0), (2, 6, 4, 0), (7, 3, 1, 5)])
_uv = me_cube_016.uv_layers.new(name='UVMap')
_uv.uv.foreach_set('vector', [0.375, 0.0, 0.625, 0.0, 0.625, 0.25, 0.375, 0.25, 0.375, 0.25, 0.625, 0.25, 0.625, 0.5, 0.375, 0.5, 0.375, 0.5, 0.625, 0.5, 0.625, 0.75, 0.375, 0.75, 0.375, 0.75, 0.625, 0.75, 0.625, 1.0, 0.375, 1.0, 0.125, 0.5, 0.375, 0.5, 0.375, 0.75, 0.125, 0.75, 0.625, 0.5, 0.875, 0.5, 0.875, 0.75, 0.625, 0.75])
me_cube_016.materials.append(mat_material_004)
me_cube_016.use_remesh_fix_poles = True
me_cube_016.use_remesh_preserve_attributes = False
me_cube_016.update()
me_cube_015 = bpy.data.meshes.new('Cube.015')
me_cube_015.from_pydata([(-1.0, -1.0, -1.0), (-1.0, -1.0, 1.0), (-1.0, 1.0, -1.0), (-1.0, 1.0, 1.0), (1.0, -1.0, -1.0), (1.0, -1.0, 1.0), (1.0, 1.0, -1.0), (1.0, 1.0, 1.0)], [], [(0, 1, 3, 2), (2, 3, 7, 6), (6, 7, 5, 4), (4, 5, 1, 0), (2, 6, 4, 0), (7, 3, 1, 5)])
_uv = me_cube_015.uv_layers.new(name='UVMap')
_uv.uv.foreach_set('vector', [0.375, 0.0, 0.625, 0.0, 0.625, 0.25, 0.375, 0.25, 0.375, 0.25, 0.625, 0.25, 0.625, 0.5, 0.375, 0.5, 0.375, 0.5, 0.625, 0.5, 0.625, 0.75, 0.375, 0.75, 0.375, 0.75, 0.625, 0.75, 0.625, 1.0, 0.375, 1.0, 0.125, 0.5, 0.375, 0.5, 0.375, 0.75, 0.125, 0.75, 0.625, 0.5, 0.875, 0.5, 0.875, 0.75, 0.625, 0.75])
me_cube_015.materials.append(mat_material_004)
me_cube_015.use_remesh_fix_poles = True
me_cube_015.use_remesh_preserve_attributes = False
me_cube_015.update()
me_cube_014 = bpy.data.meshes.new('Cube.014')
me_cube_014.from_pydata([(-1.0, -1.0, -1.0), (-1.0, -1.0, 1.0), (-1.0, 1.0, -1.0), (-1.0, 1.0, 1.0), (1.0, -1.0, -1.0), (1.0, -1.0, 1.0), (1.0, 1.0, -1.0), (1.0, 1.0, 1.0)], [], [(0, 1, 3, 2), (2, 3, 7, 6), (6, 7, 5, 4), (4, 5, 1, 0), (2, 6, 4, 0), (7, 3, 1, 5)])
_uv = me_cube_014.uv_layers.new(name='UVMap')
_uv.uv.foreach_set('vector', [0.375, 0.0, 0.625, 0.0, 0.625, 0.25, 0.375, 0.25, 0.375, 0.25, 0.625, 0.25, 0.625, 0.5, 0.375, 0.5, 0.375, 0.5, 0.625, 0.5, 0.625, 0.75, 0.375, 0.75, 0.375, 0.75, 0.625, 0.75, 0.625, 1.0, 0.375, 1.0, 0.125, 0.5, 0.375, 0.5, 0.375, 0.75, 0.125, 0.75, 0.625, 0.5, 0.875, 0.5, 0.875, 0.75, 0.625, 0.75])
me_cube_014.materials.append(mat_material_004)
me_cube_014.use_remesh_fix_poles = True
me_cube_014.use_remesh_preserve_attributes = False
me_cube_014.update()

# ---- objects
ob_cylinder = bpy.data.objects.new('Cylinder', me_cylinder)
ob_cone = bpy.data.objects.new('Cone', me_cone)
ob_cube = bpy.data.objects.new('Cube', me_cube_002)
ob_cube_001 = bpy.data.objects.new('Cube.001', me_cube_003)
ob_cube_002 = bpy.data.objects.new('Cube.002', me_cube_004)
ob_cube_003 = bpy.data.objects.new('Cube.003', me_cube_005)
ob_cube_007 = bpy.data.objects.new('Cube.007', me_cube_009)
ob_cube_006 = bpy.data.objects.new('Cube.006', me_cube_008)
ob_cube_005 = bpy.data.objects.new('Cube.005', me_cube_007)
ob_cube_004 = bpy.data.objects.new('Cube.004', me_cube_006)
ob_cube_011 = bpy.data.objects.new('Cube.011', me_cube_013)
ob_cube_010 = bpy.data.objects.new('Cube.010', me_cube_012)
ob_cube_009 = bpy.data.objects.new('Cube.009', me_cube_011)
ob_cube_008 = bpy.data.objects.new('Cube.008', me_cube_010)
ob_cube_015 = bpy.data.objects.new('Cube.015', me_cube_017)
ob_cube_014 = bpy.data.objects.new('Cube.014', me_cube_016)
ob_cube_013 = bpy.data.objects.new('Cube.013', me_cube_015)
ob_cube_012 = bpy.data.objects.new('Cube.012', me_cube_014)

# ---- transforms, parenting, visibility, modifiers, constraints
ob_cylinder.location = (0.0, 0.0, 0.0)
ob_cylinder.rotation_euler = (-0.0, 1.571, 0.0)
ob_cylinder.scale = (3.394, 3.394, 0.7468)
ob_cone.location = (0.598, 0.0, 0.0)
ob_cone.rotation_euler = (-0.0, 1.571, 0.0)
ob_cone.scale = (0.3033, 0.3033, 0.217)
ob_cube.location = (0.4273, 0.0002473, 3.11)
ob_cube.scale = (0.1564, 0.1564, 0.2463)
ob_cube_001.location = (0.4273, 3.107, 0.01802)
ob_cube_001.rotation_euler = (-1.571, -0.0, 0.0)
ob_cube_001.scale = (0.1564, 0.1564, 0.2463)
ob_cube_002.location = (0.4273, -3.121, 0.01802)
ob_cube_002.rotation_euler = (-1.571, -0.0, 0.0)
ob_cube_002.scale = (0.1564, 0.1564, 0.2463)
ob_cube_003.location = (0.4273, 0.0002473, -3.107)
ob_cube_003.scale = (0.1564, 0.1564, 0.2463)
ob_cube_007.location = (0.4273, 2.045, 2.053)
ob_cube_007.rotation_euler = (-0.7854, -0.0, 0.0)
ob_cube_007.scale = (0.1216, 0.1216, 0.1915)
ob_cube_006.location = (0.4273, 2.055, -2.037)
ob_cube_006.rotation_euler = (-2.356, -0.0, 0.0)
ob_cube_006.scale = (0.1216, 0.1216, 0.1915)
ob_cube_005.location = (0.4273, -2.055, 2.073)
ob_cube_005.rotation_euler = (-2.356, -0.0, 0.0)
ob_cube_005.scale = (0.1216, 0.1216, 0.1915)
ob_cube_004.location = (0.4273, -2.058, -2.05)
ob_cube_004.rotation_euler = (-0.7854, -0.0, 0.0)
ob_cube_004.scale = (0.1216, 0.1216, 0.1915)
ob_cube_011.location = (0.4273, -2.638, -1.223)
ob_cube_011.rotation_euler = (-1.134, -0.0, 0.0)
ob_cube_011.scale = (0.1216, 0.1216, 0.1915)
ob_cube_010.location = (0.4273, -1.226, 2.65)
ob_cube_010.rotation_euler = (-2.705, -0.0, 0.0)
ob_cube_010.scale = (0.1216, 0.1216, 0.1915)
ob_cube_009.location = (0.4273, 1.23, -2.618)
ob_cube_009.rotation_euler = (-2.705, -0.0, 0.0)
ob_cube_009.scale = (0.1216, 0.1216, 0.1915)
ob_cube_008.location = (0.4273, 2.62, 1.229)
ob_cube_008.rotation_euler = (-1.134, -0.0, 0.0)
ob_cube_008.scale = (0.1216, 0.1216, 0.1915)
ob_cube_015.location = (0.4273, 2.617, -1.216)
ob_cube_015.rotation_euler = (-2.007, -0.0, 0.0)
ob_cube_015.scale = (0.1216, 0.1216, 0.1915)
ob_cube_014.location = (0.4273, -1.223, -2.624)
ob_cube_014.rotation_euler = (-3.578, -0.0, 0.0)
ob_cube_014.scale = (0.1216, 0.1216, 0.1915)
ob_cube_013.location = (0.4273, 1.233, 2.643)
ob_cube_013.rotation_euler = (-3.578, -0.0, 0.0)
ob_cube_013.scale = (0.1216, 0.1216, 0.1915)
ob_cube_012.location = (0.4273, -2.641, 1.236)
ob_cube_012.rotation_euler = (-2.007, -0.0, 0.0)
ob_cube_012.scale = (0.1216, 0.1216, 0.1915)

# ---- collection membership
col_collection.objects.link(ob_cylinder)
col_collection.objects.link(ob_cone)
col_collection.objects.link(ob_cube)
col_collection.objects.link(ob_cube_001)
col_collection.objects.link(ob_cube_002)
col_collection.objects.link(ob_cube_003)
col_collection.objects.link(ob_cube_007)
col_collection.objects.link(ob_cube_006)
col_collection.objects.link(ob_cube_005)
col_collection.objects.link(ob_cube_004)
col_collection.objects.link(ob_cube_011)
col_collection.objects.link(ob_cube_010)
col_collection.objects.link(ob_cube_009)
col_collection.objects.link(ob_cube_008)
col_collection.objects.link(ob_cube_015)
col_collection.objects.link(ob_cube_014)
col_collection.objects.link(ob_cube_013)
col_collection.objects.link(ob_cube_012)

# ---- scene / render settings (as saved in the file)
scene.frame_start = 1; scene.frame_end = 250; scene.frame_set(1)
scene.render.engine = 'BLENDER_EEVEE_NEXT'
scene.cycles.use_denoising = False
scene.cycles.samples = 128
scene.cycles.sampling_pattern = 'TABULATED_SOBOL'
scene.cycles.use_adaptive_sampling = False
scene.cycles.use_light_tree = False
scene.view_settings.view_transform = 'Filmic'
bpy.context.view_layer.update()

# ---- added for rendering (the .blend has no active camera and no usable light): camera, sun
cam_auto = bpy.data.cameras.new('AutoCamera')
cam_auto.lens = 50.0
cam_auto.sensor_width = 36.0
cam_auto.clip_end = 1000.0
ob_auto_camera = bpy.data.objects.new('AutoCamera', cam_auto)
scene.collection.objects.link(ob_auto_camera)
ob_auto_camera.location = (9.93242, -11.9189, 7.94593)
ob_auto_camera.rotation_euler = (1.09748, -7.21219e-08, 0.694738)
scene.camera = ob_auto_camera
light_auto_sun = bpy.data.lights.new('AutoSun', 'SUN')
light_auto_sun.energy = 3.0
light_auto_sun.angle = 0.0523599
ob_auto_sun = bpy.data.objects.new('AutoSun', light_auto_sun)
scene.collection.objects.link(ob_auto_sun)
ob_auto_sun.rotation_euler = (0.872665, 0.174533, 0.523599)
bpy.context.view_layer.update()
